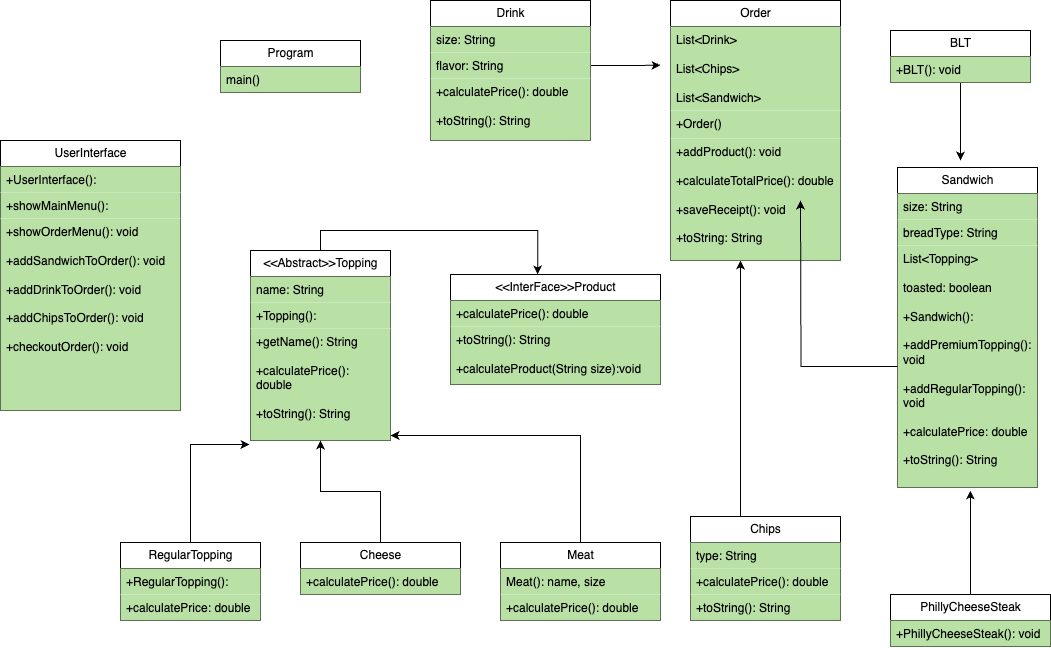

The diagram above was exported from draw.io. Its source (the exported page's mxGraphModel, read from the mxfile embedded in the PNG):
<mxGraphModel dx="2533" dy="791" grid="1" gridSize="10" guides="1" tooltips="1" connect="1" arrows="1" fold="1" page="1" pageScale="1" pageWidth="827" pageHeight="1169" math="0" shadow="0">
  <root>
    <mxCell id="0" />
    <mxCell id="1" parent="0" />
    <mxCell id="DNXh9b_A6EgOOFviOlq6-1" value="Program" style="swimlane;fontStyle=0;childLayout=stackLayout;horizontal=1;startSize=26;fillColor=#FFFFFF;horizontalStack=0;resizeParent=1;resizeParentMax=0;resizeLast=0;collapsible=1;marginBottom=0;html=1;" parent="1" vertex="1">
      <mxGeometry x="10" y="240" width="140" height="52" as="geometry" />
    </mxCell>
    <mxCell id="DNXh9b_A6EgOOFviOlq6-2" value="main()" style="text;strokeColor=none;fillColor=#B9E0A5;align=left;verticalAlign=top;spacingLeft=4;spacingRight=4;overflow=hidden;rotatable=0;points=[[0,0.5],[1,0.5]];portConstraint=eastwest;whiteSpace=wrap;html=1;" parent="DNXh9b_A6EgOOFviOlq6-1" vertex="1">
      <mxGeometry y="26" width="140" height="26" as="geometry" />
    </mxCell>
    <mxCell id="DNXh9b_A6EgOOFviOlq6-7" value="Cheese" style="swimlane;fontStyle=0;childLayout=stackLayout;horizontal=1;startSize=26;fillColor=#FFFFFF;horizontalStack=0;resizeParent=1;resizeParentMax=0;resizeLast=0;collapsible=1;marginBottom=0;html=1;" parent="1" vertex="1">
      <mxGeometry x="90" y="742" width="160" height="52" as="geometry" />
    </mxCell>
    <mxCell id="DNXh9b_A6EgOOFviOlq6-9" value="+calculatePrice(): double" style="text;strokeColor=none;fillColor=#B9E0A5;align=left;verticalAlign=top;spacingLeft=4;spacingRight=4;overflow=hidden;rotatable=0;points=[[0,0.5],[1,0.5]];portConstraint=eastwest;whiteSpace=wrap;html=1;" parent="DNXh9b_A6EgOOFviOlq6-7" vertex="1">
      <mxGeometry y="26" width="160" height="26" as="geometry" />
    </mxCell>
    <mxCell id="DNXh9b_A6EgOOFviOlq6-63" style="edgeStyle=orthogonalEdgeStyle;rounded=0;orthogonalLoop=1;jettySize=auto;html=1;exitX=0;exitY=0;exitDx=0;exitDy=0;" parent="1" source="DNXh9b_A6EgOOFviOlq6-11" edge="1">
      <mxGeometry relative="1" as="geometry">
        <mxPoint x="530" y="460" as="targetPoint" />
        <Array as="points">
          <mxPoint x="530" y="716" />
        </Array>
      </mxGeometry>
    </mxCell>
    <mxCell id="DNXh9b_A6EgOOFviOlq6-11" value="Chips" style="swimlane;fontStyle=0;childLayout=stackLayout;horizontal=1;startSize=26;fillColor=#FFFFFF;horizontalStack=0;resizeParent=1;resizeParentMax=0;resizeLast=0;collapsible=1;marginBottom=0;html=1;" parent="1" vertex="1">
      <mxGeometry x="480" y="716" width="150" height="104" as="geometry" />
    </mxCell>
    <mxCell id="DNXh9b_A6EgOOFviOlq6-12" value="type: String" style="text;strokeColor=none;fillColor=#B9E0A5;align=left;verticalAlign=top;spacingLeft=4;spacingRight=4;overflow=hidden;rotatable=0;points=[[0,0.5],[1,0.5]];portConstraint=eastwest;whiteSpace=wrap;html=1;" parent="DNXh9b_A6EgOOFviOlq6-11" vertex="1">
      <mxGeometry y="26" width="150" height="26" as="geometry" />
    </mxCell>
    <mxCell id="DNXh9b_A6EgOOFviOlq6-13" value="+calculatePrice(): double" style="text;strokeColor=none;fillColor=#B9E0A5;align=left;verticalAlign=top;spacingLeft=4;spacingRight=4;overflow=hidden;rotatable=0;points=[[0,0.5],[1,0.5]];portConstraint=eastwest;whiteSpace=wrap;html=1;" parent="DNXh9b_A6EgOOFviOlq6-11" vertex="1">
      <mxGeometry y="52" width="150" height="26" as="geometry" />
    </mxCell>
    <mxCell id="DNXh9b_A6EgOOFviOlq6-14" value="+toString(): String" style="text;strokeColor=none;fillColor=#B9E0A5;align=left;verticalAlign=top;spacingLeft=4;spacingRight=4;overflow=hidden;rotatable=0;points=[[0,0.5],[1,0.5]];portConstraint=eastwest;whiteSpace=wrap;html=1;" parent="DNXh9b_A6EgOOFviOlq6-11" vertex="1">
      <mxGeometry y="78" width="150" height="26" as="geometry" />
    </mxCell>
    <mxCell id="DNXh9b_A6EgOOFviOlq6-15" value="Drink" style="swimlane;fontStyle=0;childLayout=stackLayout;horizontal=1;startSize=26;fillColor=#FFFFFF;horizontalStack=0;resizeParent=1;resizeParentMax=0;resizeLast=0;collapsible=1;marginBottom=0;html=1;" parent="1" vertex="1">
      <mxGeometry x="220" y="200" width="160" height="140" as="geometry" />
    </mxCell>
    <mxCell id="DNXh9b_A6EgOOFviOlq6-16" value="size: String" style="text;strokeColor=none;fillColor=#B9E0A5;align=left;verticalAlign=top;spacingLeft=4;spacingRight=4;overflow=hidden;rotatable=0;points=[[0,0.5],[1,0.5]];portConstraint=eastwest;whiteSpace=wrap;html=1;" parent="DNXh9b_A6EgOOFviOlq6-15" vertex="1">
      <mxGeometry y="26" width="160" height="26" as="geometry" />
    </mxCell>
    <mxCell id="DNXh9b_A6EgOOFviOlq6-76" style="edgeStyle=orthogonalEdgeStyle;rounded=0;orthogonalLoop=1;jettySize=auto;html=1;exitX=1;exitY=0.5;exitDx=0;exitDy=0;" parent="DNXh9b_A6EgOOFviOlq6-15" source="DNXh9b_A6EgOOFviOlq6-17" edge="1">
      <mxGeometry relative="1" as="geometry">
        <mxPoint x="230" y="64.77777777777771" as="targetPoint" />
      </mxGeometry>
    </mxCell>
    <mxCell id="DNXh9b_A6EgOOFviOlq6-17" value="flavor: String" style="text;strokeColor=none;fillColor=#B9E0A5;align=left;verticalAlign=top;spacingLeft=4;spacingRight=4;overflow=hidden;rotatable=0;points=[[0,0.5],[1,0.5]];portConstraint=eastwest;whiteSpace=wrap;html=1;" parent="DNXh9b_A6EgOOFviOlq6-15" vertex="1">
      <mxGeometry y="52" width="160" height="26" as="geometry" />
    </mxCell>
    <mxCell id="DNXh9b_A6EgOOFviOlq6-18" value="+calculatePrice(): double&lt;div&gt;&lt;br&gt;&lt;div&gt;+toString(): String&lt;/div&gt;&lt;/div&gt;" style="text;strokeColor=none;fillColor=#B9E0A5;align=left;verticalAlign=top;spacingLeft=4;spacingRight=4;overflow=hidden;rotatable=0;points=[[0,0.5],[1,0.5]];portConstraint=eastwest;whiteSpace=wrap;html=1;" parent="DNXh9b_A6EgOOFviOlq6-15" vertex="1">
      <mxGeometry y="78" width="160" height="62" as="geometry" />
    </mxCell>
    <mxCell id="DNXh9b_A6EgOOFviOlq6-19" value="Meat" style="swimlane;fontStyle=0;childLayout=stackLayout;horizontal=1;startSize=26;fillColor=#FFFFFF;horizontalStack=0;resizeParent=1;resizeParentMax=0;resizeLast=0;collapsible=1;marginBottom=0;html=1;" parent="1" vertex="1">
      <mxGeometry x="290" y="742" width="160" height="78" as="geometry" />
    </mxCell>
    <mxCell id="DNXh9b_A6EgOOFviOlq6-21" value="Meat(): name, size" style="text;strokeColor=none;fillColor=#B9E0A5;align=left;verticalAlign=top;spacingLeft=4;spacingRight=4;overflow=hidden;rotatable=0;points=[[0,0.5],[1,0.5]];portConstraint=eastwest;whiteSpace=wrap;html=1;" parent="DNXh9b_A6EgOOFviOlq6-19" vertex="1">
      <mxGeometry y="26" width="160" height="26" as="geometry" />
    </mxCell>
    <mxCell id="DNXh9b_A6EgOOFviOlq6-22" value="+calculatePrice(): double" style="text;strokeColor=none;fillColor=#B9E0A5;align=left;verticalAlign=top;spacingLeft=4;spacingRight=4;overflow=hidden;rotatable=0;points=[[0,0.5],[1,0.5]];portConstraint=eastwest;whiteSpace=wrap;html=1;" parent="DNXh9b_A6EgOOFviOlq6-19" vertex="1">
      <mxGeometry y="52" width="160" height="26" as="geometry" />
    </mxCell>
    <mxCell id="DNXh9b_A6EgOOFviOlq6-23" value="Order" style="swimlane;fontStyle=0;childLayout=stackLayout;horizontal=1;startSize=26;fillColor=#FFFFFF;horizontalStack=0;resizeParent=1;resizeParentMax=0;resizeLast=0;collapsible=1;marginBottom=0;html=1;" parent="1" vertex="1">
      <mxGeometry x="460" y="200" width="170" height="260" as="geometry" />
    </mxCell>
    <mxCell id="DNXh9b_A6EgOOFviOlq6-24" value="List&amp;lt;Drink&amp;gt;&lt;div&gt;&lt;br&gt;&lt;/div&gt;&lt;div&gt;List&amp;lt;Chips&amp;gt;&lt;/div&gt;&lt;div&gt;&lt;br&gt;&lt;/div&gt;&lt;div&gt;List&amp;lt;Sandwich&amp;gt;&lt;/div&gt;" style="text;strokeColor=none;fillColor=#B9E0A5;align=left;verticalAlign=top;spacingLeft=4;spacingRight=4;overflow=hidden;rotatable=0;points=[[0,0.5],[1,0.5]];portConstraint=eastwest;whiteSpace=wrap;html=1;" parent="DNXh9b_A6EgOOFviOlq6-23" vertex="1">
      <mxGeometry y="26" width="170" height="84" as="geometry" />
    </mxCell>
    <mxCell id="DNXh9b_A6EgOOFviOlq6-25" value="+Order()&lt;div&gt;&lt;br&gt;&lt;/div&gt;" style="text;strokeColor=none;fillColor=#B9E0A5;align=left;verticalAlign=top;spacingLeft=4;spacingRight=4;overflow=hidden;rotatable=0;points=[[0,0.5],[1,0.5]];portConstraint=eastwest;whiteSpace=wrap;html=1;" parent="DNXh9b_A6EgOOFviOlq6-23" vertex="1">
      <mxGeometry y="110" width="170" height="28" as="geometry" />
    </mxCell>
    <mxCell id="DNXh9b_A6EgOOFviOlq6-26" value="+addProduct(): void&lt;div&gt;&lt;br&gt;&lt;div&gt;+calculateTotalPrice(): double&lt;/div&gt;&lt;div&gt;&lt;br&gt;&lt;/div&gt;&lt;div&gt;+saveReceipt(): void&lt;/div&gt;&lt;div&gt;&lt;br&gt;&lt;/div&gt;&lt;div&gt;+toString: String&lt;/div&gt;&lt;/div&gt;" style="text;strokeColor=none;fillColor=#B9E0A5;align=left;verticalAlign=top;spacingLeft=4;spacingRight=4;overflow=hidden;rotatable=0;points=[[0,0.5],[1,0.5]];portConstraint=eastwest;whiteSpace=wrap;html=1;" parent="DNXh9b_A6EgOOFviOlq6-23" vertex="1">
      <mxGeometry y="138" width="170" height="122" as="geometry" />
    </mxCell>
    <mxCell id="DNXh9b_A6EgOOFviOlq6-35" value="&amp;lt;&amp;lt;InterFace&amp;gt;&amp;gt;Product" style="swimlane;fontStyle=0;childLayout=stackLayout;horizontal=1;startSize=26;fillColor=#FFFFFF;horizontalStack=0;resizeParent=1;resizeParentMax=0;resizeLast=0;collapsible=1;marginBottom=0;html=1;" parent="1" vertex="1">
      <mxGeometry x="240" y="474" width="210" height="110" as="geometry" />
    </mxCell>
    <mxCell id="DNXh9b_A6EgOOFviOlq6-37" value="+calculatePrice(): double" style="text;strokeColor=none;fillColor=#B9E0A5;align=left;verticalAlign=top;spacingLeft=4;spacingRight=4;overflow=hidden;rotatable=0;points=[[0,0.5],[1,0.5]];portConstraint=eastwest;whiteSpace=wrap;html=1;" parent="DNXh9b_A6EgOOFviOlq6-35" vertex="1">
      <mxGeometry y="26" width="210" height="26" as="geometry" />
    </mxCell>
    <mxCell id="DNXh9b_A6EgOOFviOlq6-38" value="+toString(): String&lt;div&gt;&lt;br&gt;&lt;/div&gt;&lt;div&gt;+calculateProduct(String size):void&lt;/div&gt;" style="text;strokeColor=none;fillColor=#B9E0A5;align=left;verticalAlign=top;spacingLeft=4;spacingRight=4;overflow=hidden;rotatable=0;points=[[0,0.5],[1,0.5]];portConstraint=eastwest;whiteSpace=wrap;html=1;" parent="DNXh9b_A6EgOOFviOlq6-35" vertex="1">
      <mxGeometry y="52" width="210" height="58" as="geometry" />
    </mxCell>
    <mxCell id="DNXh9b_A6EgOOFviOlq6-39" value="RegularTopping" style="swimlane;fontStyle=0;childLayout=stackLayout;horizontal=1;startSize=26;fillColor=#FFFFFF;horizontalStack=0;resizeParent=1;resizeParentMax=0;resizeLast=0;collapsible=1;marginBottom=0;html=1;" parent="1" vertex="1">
      <mxGeometry x="-90" y="742" width="140" height="78" as="geometry" />
    </mxCell>
    <mxCell id="DNXh9b_A6EgOOFviOlq6-40" value="+RegularTopping():" style="text;strokeColor=none;fillColor=#B9E0A5;align=left;verticalAlign=top;spacingLeft=4;spacingRight=4;overflow=hidden;rotatable=0;points=[[0,0.5],[1,0.5]];portConstraint=eastwest;whiteSpace=wrap;html=1;" parent="DNXh9b_A6EgOOFviOlq6-39" vertex="1">
      <mxGeometry y="26" width="140" height="26" as="geometry" />
    </mxCell>
    <mxCell id="DNXh9b_A6EgOOFviOlq6-41" value="+calculatePrice: double" style="text;strokeColor=none;fillColor=#B9E0A5;align=left;verticalAlign=top;spacingLeft=4;spacingRight=4;overflow=hidden;rotatable=0;points=[[0,0.5],[1,0.5]];portConstraint=eastwest;whiteSpace=wrap;html=1;" parent="DNXh9b_A6EgOOFviOlq6-39" vertex="1">
      <mxGeometry y="52" width="140" height="26" as="geometry" />
    </mxCell>
    <mxCell id="DNXh9b_A6EgOOFviOlq6-43" value="Sandwich" style="swimlane;fontStyle=0;childLayout=stackLayout;horizontal=1;startSize=26;fillColor=#FFFFFF;horizontalStack=0;resizeParent=1;resizeParentMax=0;resizeLast=0;collapsible=1;marginBottom=0;html=1;" parent="1" vertex="1">
      <mxGeometry x="687" y="367" width="140" height="320" as="geometry" />
    </mxCell>
    <mxCell id="DNXh9b_A6EgOOFviOlq6-44" value="size: String" style="text;strokeColor=none;fillColor=#B9E0A5;align=left;verticalAlign=top;spacingLeft=4;spacingRight=4;overflow=hidden;rotatable=0;points=[[0,0.5],[1,0.5]];portConstraint=eastwest;whiteSpace=wrap;html=1;" parent="DNXh9b_A6EgOOFviOlq6-43" vertex="1">
      <mxGeometry y="26" width="140" height="26" as="geometry" />
    </mxCell>
    <mxCell id="DNXh9b_A6EgOOFviOlq6-45" value="breadType: String" style="text;strokeColor=none;fillColor=#B9E0A5;align=left;verticalAlign=top;spacingLeft=4;spacingRight=4;overflow=hidden;rotatable=0;points=[[0,0.5],[1,0.5]];portConstraint=eastwest;whiteSpace=wrap;html=1;" parent="DNXh9b_A6EgOOFviOlq6-43" vertex="1">
      <mxGeometry y="52" width="140" height="26" as="geometry" />
    </mxCell>
    <mxCell id="DNXh9b_A6EgOOFviOlq6-46" value="&lt;div&gt;&lt;div&gt;&lt;div&gt;List&amp;lt;Topping&amp;gt;&lt;/div&gt;&lt;div&gt;&lt;br&gt;&lt;/div&gt;&lt;div&gt;toasted: boolean&lt;/div&gt;&lt;div&gt;&lt;br&gt;&lt;/div&gt;&lt;/div&gt;&lt;/div&gt;&lt;div&gt;+Sandwich():&amp;nbsp;&lt;/div&gt;&lt;div&gt;&lt;br&gt;&lt;/div&gt;&lt;div&gt;+addPremiumTopping(): void&lt;/div&gt;&lt;div&gt;&lt;br&gt;&lt;/div&gt;&lt;div&gt;+addRegularTopping(): void&lt;/div&gt;&lt;div&gt;&lt;br&gt;&lt;/div&gt;&lt;div&gt;+calculatePrice: double&lt;/div&gt;&lt;div&gt;&lt;br&gt;&lt;/div&gt;&lt;div&gt;+toString(): String&lt;/div&gt;" style="text;strokeColor=none;fillColor=#B9E0A5;align=left;verticalAlign=top;spacingLeft=4;spacingRight=4;overflow=hidden;rotatable=0;points=[[0,0.5],[1,0.5]];portConstraint=eastwest;whiteSpace=wrap;html=1;" parent="DNXh9b_A6EgOOFviOlq6-43" vertex="1">
      <mxGeometry y="78" width="140" height="242" as="geometry" />
    </mxCell>
    <mxCell id="DNXh9b_A6EgOOFviOlq6-47" value="&amp;lt;&amp;lt;Abstract&amp;gt;&amp;gt;&lt;span style=&quot;background-color: initial;&quot;&gt;Topping&lt;/span&gt;" style="swimlane;fontStyle=0;childLayout=stackLayout;horizontal=1;startSize=26;fillColor=#FFFFFF;horizontalStack=0;resizeParent=1;resizeParentMax=0;resizeLast=0;collapsible=1;marginBottom=0;html=1;" parent="1" vertex="1">
      <mxGeometry x="40" y="450" width="140" height="190" as="geometry" />
    </mxCell>
    <mxCell id="DNXh9b_A6EgOOFviOlq6-48" value="name: String" style="text;strokeColor=none;fillColor=#B9E0A5;align=left;verticalAlign=top;spacingLeft=4;spacingRight=4;overflow=hidden;rotatable=0;points=[[0,0.5],[1,0.5]];portConstraint=eastwest;whiteSpace=wrap;html=1;" parent="DNXh9b_A6EgOOFviOlq6-47" vertex="1">
      <mxGeometry y="26" width="140" height="26" as="geometry" />
    </mxCell>
    <mxCell id="DNXh9b_A6EgOOFviOlq6-49" value="+Topping():" style="text;strokeColor=none;fillColor=#B9E0A5;align=left;verticalAlign=top;spacingLeft=4;spacingRight=4;overflow=hidden;rotatable=0;points=[[0,0.5],[1,0.5]];portConstraint=eastwest;whiteSpace=wrap;html=1;" parent="DNXh9b_A6EgOOFviOlq6-47" vertex="1">
      <mxGeometry y="52" width="140" height="26" as="geometry" />
    </mxCell>
    <mxCell id="DNXh9b_A6EgOOFviOlq6-50" value="+getName(): String&lt;div&gt;&lt;br&gt;&lt;/div&gt;&lt;div&gt;+calculatePrice(): double&lt;/div&gt;&lt;div&gt;&lt;br&gt;&lt;/div&gt;&lt;div&gt;+toString(): String&lt;/div&gt;" style="text;strokeColor=none;fillColor=#B9E0A5;align=left;verticalAlign=top;spacingLeft=4;spacingRight=4;overflow=hidden;rotatable=0;points=[[0,0.5],[1,0.5]];portConstraint=eastwest;whiteSpace=wrap;html=1;" parent="DNXh9b_A6EgOOFviOlq6-47" vertex="1">
      <mxGeometry y="78" width="140" height="112" as="geometry" />
    </mxCell>
    <mxCell id="DNXh9b_A6EgOOFviOlq6-51" value="UserInterface" style="swimlane;fontStyle=0;childLayout=stackLayout;horizontal=1;startSize=26;fillColor=#FFFFFF;horizontalStack=0;resizeParent=1;resizeParentMax=0;resizeLast=0;collapsible=1;marginBottom=0;html=1;" parent="1" vertex="1">
      <mxGeometry x="-210" y="340" width="180" height="270" as="geometry" />
    </mxCell>
    <mxCell id="DNXh9b_A6EgOOFviOlq6-52" value="+UserInterface():" style="text;strokeColor=none;fillColor=#B9E0A5;align=left;verticalAlign=top;spacingLeft=4;spacingRight=4;overflow=hidden;rotatable=0;points=[[0,0.5],[1,0.5]];portConstraint=eastwest;whiteSpace=wrap;html=1;" parent="DNXh9b_A6EgOOFviOlq6-51" vertex="1">
      <mxGeometry y="26" width="180" height="26" as="geometry" />
    </mxCell>
    <mxCell id="DNXh9b_A6EgOOFviOlq6-53" value="+showMainMenu():" style="text;strokeColor=none;fillColor=#B9E0A5;align=left;verticalAlign=top;spacingLeft=4;spacingRight=4;overflow=hidden;rotatable=0;points=[[0,0.5],[1,0.5]];portConstraint=eastwest;whiteSpace=wrap;html=1;" parent="DNXh9b_A6EgOOFviOlq6-51" vertex="1">
      <mxGeometry y="52" width="180" height="26" as="geometry" />
    </mxCell>
    <mxCell id="DNXh9b_A6EgOOFviOlq6-54" value="+showOrderMenu(): void&lt;div&gt;&lt;br&gt;&lt;div&gt;+addSandwichToOrder(): void&lt;/div&gt;&lt;div&gt;&lt;br&gt;&lt;/div&gt;&lt;div&gt;+addDrinkToOrder(): void&lt;/div&gt;&lt;div&gt;&lt;br&gt;&lt;/div&gt;&lt;div&gt;+addChipsToOrder(): void&lt;/div&gt;&lt;div&gt;&lt;br&gt;&lt;/div&gt;&lt;div&gt;+checkoutOrder(): void&lt;/div&gt;&lt;div&gt;&lt;br&gt;&lt;/div&gt;&lt;div&gt;&lt;br&gt;&lt;/div&gt;&lt;/div&gt;" style="text;strokeColor=none;fillColor=#B9E0A5;align=left;verticalAlign=top;spacingLeft=4;spacingRight=4;overflow=hidden;rotatable=0;points=[[0,0.5],[1,0.5]];portConstraint=eastwest;whiteSpace=wrap;html=1;" parent="DNXh9b_A6EgOOFviOlq6-51" vertex="1">
      <mxGeometry y="78" width="180" height="192" as="geometry" />
    </mxCell>
    <mxCell id="DNXh9b_A6EgOOFviOlq6-57" style="edgeStyle=orthogonalEdgeStyle;rounded=0;orthogonalLoop=1;jettySize=auto;html=1;exitX=0.5;exitY=0;exitDx=0;exitDy=0;entryX=0.5;entryY=1;entryDx=0;entryDy=0;entryPerimeter=0;" parent="1" source="DNXh9b_A6EgOOFviOlq6-7" target="DNXh9b_A6EgOOFviOlq6-50" edge="1">
      <mxGeometry relative="1" as="geometry" />
    </mxCell>
    <mxCell id="DNXh9b_A6EgOOFviOlq6-58" style="edgeStyle=orthogonalEdgeStyle;rounded=0;orthogonalLoop=1;jettySize=auto;html=1;exitX=0.5;exitY=0;exitDx=0;exitDy=0;entryX=-0.007;entryY=1.036;entryDx=0;entryDy=0;entryPerimeter=0;" parent="1" source="DNXh9b_A6EgOOFviOlq6-39" target="DNXh9b_A6EgOOFviOlq6-50" edge="1">
      <mxGeometry relative="1" as="geometry" />
    </mxCell>
    <mxCell id="DNXh9b_A6EgOOFviOlq6-59" style="edgeStyle=orthogonalEdgeStyle;rounded=0;orthogonalLoop=1;jettySize=auto;html=1;exitX=0.5;exitY=0;exitDx=0;exitDy=0;entryX=1;entryY=0.955;entryDx=0;entryDy=0;entryPerimeter=0;" parent="1" source="DNXh9b_A6EgOOFviOlq6-19" target="DNXh9b_A6EgOOFviOlq6-50" edge="1">
      <mxGeometry relative="1" as="geometry" />
    </mxCell>
    <mxCell id="DNXh9b_A6EgOOFviOlq6-67" style="edgeStyle=orthogonalEdgeStyle;rounded=0;orthogonalLoop=1;jettySize=auto;html=1;exitX=0;exitY=0.5;exitDx=0;exitDy=0;" parent="1" source="DNXh9b_A6EgOOFviOlq6-46" edge="1">
      <mxGeometry relative="1" as="geometry">
        <mxPoint x="590" y="400" as="targetPoint" />
      </mxGeometry>
    </mxCell>
    <mxCell id="DNXh9b_A6EgOOFviOlq6-80" style="edgeStyle=orthogonalEdgeStyle;rounded=0;orthogonalLoop=1;jettySize=auto;html=1;exitX=0.5;exitY=0;exitDx=0;exitDy=0;entryX=0.415;entryY=-0.001;entryDx=0;entryDy=0;entryPerimeter=0;" parent="1" source="DNXh9b_A6EgOOFviOlq6-47" target="DNXh9b_A6EgOOFviOlq6-35" edge="1">
      <mxGeometry relative="1" as="geometry" />
    </mxCell>
    <mxCell id="Zi-Mqx_LI3a8OEFt9_TD-1" value="BLT" style="swimlane;fontStyle=0;childLayout=stackLayout;horizontal=1;startSize=26;fillColor=#FFFFFF;horizontalStack=0;resizeParent=1;resizeParentMax=0;resizeLast=0;collapsible=1;marginBottom=0;html=1;" vertex="1" parent="1">
      <mxGeometry x="680" y="230" width="140" height="52" as="geometry" />
    </mxCell>
    <mxCell id="Zi-Mqx_LI3a8OEFt9_TD-11" value="" style="endArrow=classic;html=1;rounded=0;" edge="1" parent="Zi-Mqx_LI3a8OEFt9_TD-1">
      <mxGeometry width="50" height="50" relative="1" as="geometry">
        <mxPoint x="70" y="51" as="sourcePoint" />
        <mxPoint x="70" y="130" as="targetPoint" />
      </mxGeometry>
    </mxCell>
    <mxCell id="Zi-Mqx_LI3a8OEFt9_TD-2" value="+BLT(): void" style="text;strokeColor=none;fillColor=#B9E0A5;align=left;verticalAlign=top;spacingLeft=4;spacingRight=4;overflow=hidden;rotatable=0;points=[[0,0.5],[1,0.5]];portConstraint=eastwest;whiteSpace=wrap;html=1;" vertex="1" parent="Zi-Mqx_LI3a8OEFt9_TD-1">
      <mxGeometry y="26" width="140" height="26" as="geometry" />
    </mxCell>
    <mxCell id="Zi-Mqx_LI3a8OEFt9_TD-10" style="edgeStyle=orthogonalEdgeStyle;rounded=0;orthogonalLoop=1;jettySize=auto;html=1;exitX=0.5;exitY=0;exitDx=0;exitDy=0;" edge="1" parent="1" source="Zi-Mqx_LI3a8OEFt9_TD-5">
      <mxGeometry relative="1" as="geometry">
        <mxPoint x="759.8571428571431" y="690.0000000000002" as="targetPoint" />
      </mxGeometry>
    </mxCell>
    <mxCell id="Zi-Mqx_LI3a8OEFt9_TD-5" value="PhillyCheeseSteak" style="swimlane;fontStyle=0;childLayout=stackLayout;horizontal=1;startSize=26;fillColor=#FFFFFF;horizontalStack=0;resizeParent=1;resizeParentMax=0;resizeLast=0;collapsible=1;marginBottom=0;html=1;" vertex="1" parent="1">
      <mxGeometry x="680" y="794" width="160" height="52" as="geometry" />
    </mxCell>
    <mxCell id="Zi-Mqx_LI3a8OEFt9_TD-6" value="+PhillyCheeseSteak(): void" style="text;strokeColor=none;fillColor=#B9E0A5;align=left;verticalAlign=top;spacingLeft=4;spacingRight=4;overflow=hidden;rotatable=0;points=[[0,0.5],[1,0.5]];portConstraint=eastwest;whiteSpace=wrap;html=1;" vertex="1" parent="Zi-Mqx_LI3a8OEFt9_TD-5">
      <mxGeometry y="26" width="160" height="26" as="geometry" />
    </mxCell>
  </root>
</mxGraphModel>